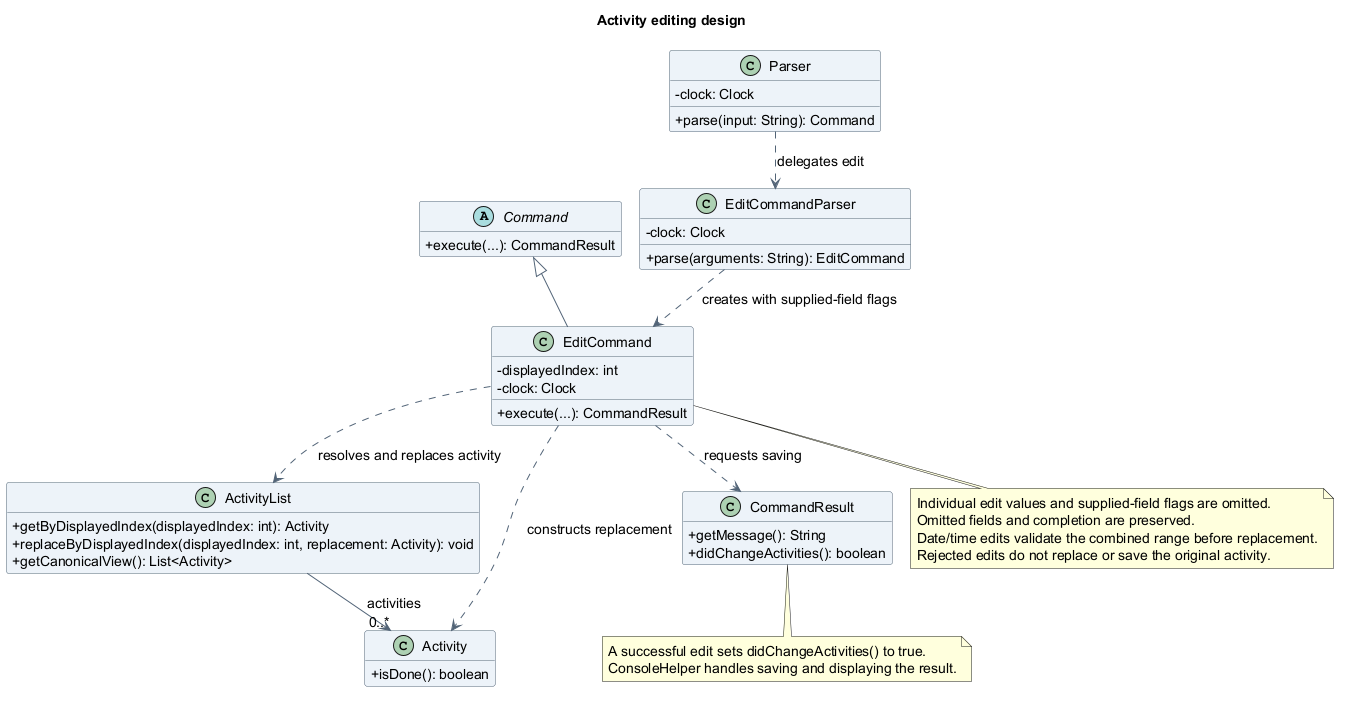

The diagram above was rendered by PlantUML. Its source (embedded in the PNG):
@startuml
!pragma layout smetana
title Activity editing design
skinparam backgroundColor white
skinparam shadowing false
skinparam defaultFontName SansSerif
skinparam defaultFontSize 14
skinparam classAttributeIconSize 0
skinparam classBackgroundColor #EDF3F8
skinparam classBorderColor #526477
skinparam ArrowColor #526477
hide empty members

abstract class Command {
  +execute(...): CommandResult
}
class Parser {
  -clock: Clock
  +parse(input: String): Command
}
class EditCommandParser {
  -clock: Clock
  +parse(arguments: String): EditCommand
}
class EditCommand {
  -displayedIndex: int
  -clock: Clock
  +execute(...): CommandResult
}
class ActivityList {
  +getByDisplayedIndex(displayedIndex: int): Activity
  +replaceByDisplayedIndex(displayedIndex: int, replacement: Activity): void
  +getCanonicalView(): List<Activity>
}
class Activity {
  +isDone(): boolean
}
class CommandResult {
  +getMessage(): String
  +didChangeActivities(): boolean
}

Command <|-- EditCommand
Parser ..> EditCommandParser : delegates edit
EditCommandParser ..> EditCommand : creates with supplied-field flags
EditCommand ..> ActivityList : resolves and replaces activity
EditCommand ..> Activity : constructs replacement
EditCommand ..> CommandResult : requests saving
ActivityList --> "0..*" Activity : activities

note bottom of EditCommand
  Individual edit values and supplied-field flags are omitted.
  Omitted fields and completion are preserved.
  Date/time edits validate the combined range before replacement.
  Rejected edits do not replace or save the original activity.
end note
note bottom of CommandResult
  A successful edit sets didChangeActivities() to true.
  ConsoleHelper handles saving and displaying the result.
end note
@enduml